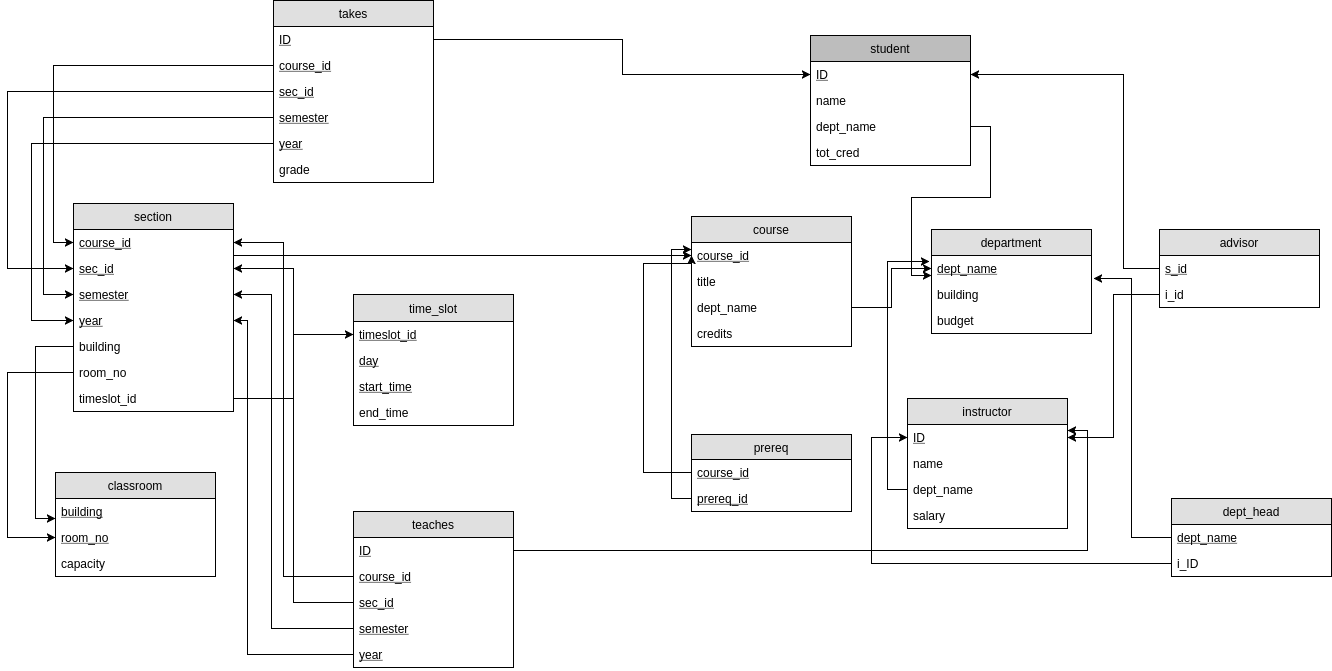

The diagram above was exported from draw.io. Its source (the exported page's mxGraphModel, read from the mxfile embedded in the PNG):
<mxGraphModel dx="872" dy="473" grid="1" gridSize="12" guides="1" tooltips="1" connect="1" arrows="1" fold="1" page="1" pageScale="1" pageWidth="1654" pageHeight="2336" background="#ffffff" math="0" shadow="0">
  <root>
    <mxCell id="0" />
    <mxCell id="1" parent="0" />
    <mxCell id="28" value="takes" style="swimlane;fontStyle=0;childLayout=stackLayout;horizontal=1;startSize=26;fillColor=#e0e0e0;horizontalStack=0;resizeParent=1;resizeParentMax=0;resizeLast=0;collapsible=1;marginBottom=0;swimlaneFillColor=#ffffff;align=center;" parent="1" vertex="1">
      <mxGeometry x="290" y="157" width="160" height="182" as="geometry" />
    </mxCell>
    <mxCell id="29" value="ID" style="text;strokeColor=none;fillColor=none;spacingLeft=4;spacingRight=4;overflow=hidden;rotatable=0;points=[[0,0.5],[1,0.5]];portConstraint=eastwest;fontStyle=4" parent="28" vertex="1">
      <mxGeometry y="26" width="160" height="26" as="geometry" />
    </mxCell>
    <mxCell id="30" value="course_id" style="text;strokeColor=none;fillColor=none;spacingLeft=4;spacingRight=4;overflow=hidden;rotatable=0;points=[[0,0.5],[1,0.5]];portConstraint=eastwest;fontStyle=4" parent="28" vertex="1">
      <mxGeometry y="52" width="160" height="26" as="geometry" />
    </mxCell>
    <mxCell id="31" value="sec_id" style="text;strokeColor=none;fillColor=none;spacingLeft=4;spacingRight=4;overflow=hidden;rotatable=0;points=[[0,0.5],[1,0.5]];portConstraint=eastwest;fontStyle=4" parent="28" vertex="1">
      <mxGeometry y="78" width="160" height="26" as="geometry" />
    </mxCell>
    <mxCell id="32" value="semester" style="text;strokeColor=none;fillColor=none;spacingLeft=4;spacingRight=4;overflow=hidden;rotatable=0;points=[[0,0.5],[1,0.5]];portConstraint=eastwest;fontStyle=4" parent="28" vertex="1">
      <mxGeometry y="104" width="160" height="26" as="geometry" />
    </mxCell>
    <mxCell id="33" value="year" style="text;strokeColor=none;fillColor=none;spacingLeft=4;spacingRight=4;overflow=hidden;rotatable=0;points=[[0,0.5],[1,0.5]];portConstraint=eastwest;fontStyle=4" parent="28" vertex="1">
      <mxGeometry y="130" width="160" height="26" as="geometry" />
    </mxCell>
    <mxCell id="34" value="grade" style="text;strokeColor=none;fillColor=none;spacingLeft=4;spacingRight=4;overflow=hidden;rotatable=0;points=[[0,0.5],[1,0.5]];portConstraint=eastwest;" parent="28" vertex="1">
      <mxGeometry y="156" width="160" height="26" as="geometry" />
    </mxCell>
    <mxCell id="36" value="student" style="swimlane;fontStyle=0;childLayout=stackLayout;horizontal=1;startSize=26;fillColor=#BDBDBD;horizontalStack=0;resizeParent=1;resizeParentMax=0;resizeLast=0;collapsible=1;marginBottom=0;swimlaneFillColor=#ffffff;align=center;" parent="1" vertex="1">
      <mxGeometry x="827" y="192" width="160" height="130" as="geometry" />
    </mxCell>
    <mxCell id="37" value="ID" style="text;strokeColor=none;fillColor=none;spacingLeft=4;spacingRight=4;overflow=hidden;rotatable=0;points=[[0,0.5],[1,0.5]];portConstraint=eastwest;fontStyle=4" parent="36" vertex="1">
      <mxGeometry y="26" width="160" height="26" as="geometry" />
    </mxCell>
    <mxCell id="38" value="name" style="text;strokeColor=none;fillColor=none;spacingLeft=4;spacingRight=4;overflow=hidden;rotatable=0;points=[[0,0.5],[1,0.5]];portConstraint=eastwest;" parent="36" vertex="1">
      <mxGeometry y="52" width="160" height="26" as="geometry" />
    </mxCell>
    <mxCell id="39" value="dept_name" style="text;strokeColor=none;fillColor=none;spacingLeft=4;spacingRight=4;overflow=hidden;rotatable=0;points=[[0,0.5],[1,0.5]];portConstraint=eastwest;" parent="36" vertex="1">
      <mxGeometry y="78" width="160" height="26" as="geometry" />
    </mxCell>
    <mxCell id="40" value="tot_cred" style="text;strokeColor=none;fillColor=none;spacingLeft=4;spacingRight=4;overflow=hidden;rotatable=0;points=[[0,0.5],[1,0.5]];portConstraint=eastwest;" parent="36" vertex="1">
      <mxGeometry y="104" width="160" height="26" as="geometry" />
    </mxCell>
    <mxCell id="112" style="edgeStyle=orthogonalEdgeStyle;rounded=0;html=1;exitX=0;exitY=0.5;entryX=0;entryY=0.5;jettySize=auto;orthogonalLoop=1;" parent="36" source="39" target="39" edge="1">
      <mxGeometry relative="1" as="geometry" />
    </mxCell>
    <mxCell id="41" value="section" style="swimlane;fontStyle=0;childLayout=stackLayout;horizontal=1;startSize=26;fillColor=#e0e0e0;horizontalStack=0;resizeParent=1;resizeParentMax=0;resizeLast=0;collapsible=1;marginBottom=0;swimlaneFillColor=#ffffff;align=center;" parent="1" vertex="1">
      <mxGeometry x="90" y="360" width="160" height="208" as="geometry" />
    </mxCell>
    <mxCell id="42" value="course_id" style="text;strokeColor=none;fillColor=none;spacingLeft=4;spacingRight=4;overflow=hidden;rotatable=0;points=[[0,0.5],[1,0.5]];portConstraint=eastwest;fontStyle=4" parent="41" vertex="1">
      <mxGeometry y="26" width="160" height="26" as="geometry" />
    </mxCell>
    <mxCell id="43" value="sec_id" style="text;strokeColor=none;fillColor=none;spacingLeft=4;spacingRight=4;overflow=hidden;rotatable=0;points=[[0,0.5],[1,0.5]];portConstraint=eastwest;fontStyle=4" parent="41" vertex="1">
      <mxGeometry y="52" width="160" height="26" as="geometry" />
    </mxCell>
    <mxCell id="44" value="semester" style="text;strokeColor=none;fillColor=none;spacingLeft=4;spacingRight=4;overflow=hidden;rotatable=0;points=[[0,0.5],[1,0.5]];portConstraint=eastwest;fontStyle=4" parent="41" vertex="1">
      <mxGeometry y="78" width="160" height="26" as="geometry" />
    </mxCell>
    <mxCell id="45" value="year" style="text;strokeColor=none;fillColor=none;spacingLeft=4;spacingRight=4;overflow=hidden;rotatable=0;points=[[0,0.5],[1,0.5]];portConstraint=eastwest;fontStyle=4" parent="41" vertex="1">
      <mxGeometry y="104" width="160" height="26" as="geometry" />
    </mxCell>
    <mxCell id="46" value="building" style="text;strokeColor=none;fillColor=none;spacingLeft=4;spacingRight=4;overflow=hidden;rotatable=0;points=[[0,0.5],[1,0.5]];portConstraint=eastwest;fontStyle=0" parent="41" vertex="1">
      <mxGeometry y="130" width="160" height="26" as="geometry" />
    </mxCell>
    <mxCell id="47" value="room_no" style="text;strokeColor=none;fillColor=none;spacingLeft=4;spacingRight=4;overflow=hidden;rotatable=0;points=[[0,0.5],[1,0.5]];portConstraint=eastwest;fontStyle=0" parent="41" vertex="1">
      <mxGeometry y="156" width="160" height="26" as="geometry" />
    </mxCell>
    <mxCell id="48" value="timeslot_id" style="text;strokeColor=none;fillColor=none;spacingLeft=4;spacingRight=4;overflow=hidden;rotatable=0;points=[[0,0.5],[1,0.5]];portConstraint=eastwest;fontStyle=0" parent="41" vertex="1">
      <mxGeometry y="182" width="160" height="26" as="geometry" />
    </mxCell>
    <mxCell id="49" value="time_slot" style="swimlane;fontStyle=0;childLayout=stackLayout;horizontal=1;startSize=27;fillColor=#e0e0e0;horizontalStack=0;resizeParent=1;resizeParentMax=0;resizeLast=0;collapsible=1;marginBottom=0;swimlaneFillColor=#ffffff;align=center;" parent="1" vertex="1">
      <mxGeometry x="370" y="451" width="160" height="131" as="geometry" />
    </mxCell>
    <mxCell id="50" value="timeslot_id" style="text;strokeColor=none;fillColor=none;spacingLeft=4;spacingRight=4;overflow=hidden;rotatable=0;points=[[0,0.5],[1,0.5]];portConstraint=eastwest;fontStyle=4" parent="49" vertex="1">
      <mxGeometry y="27" width="160" height="26" as="geometry" />
    </mxCell>
    <mxCell id="51" value="day" style="text;strokeColor=none;fillColor=none;spacingLeft=4;spacingRight=4;overflow=hidden;rotatable=0;points=[[0,0.5],[1,0.5]];portConstraint=eastwest;fontStyle=4" parent="49" vertex="1">
      <mxGeometry y="53" width="160" height="26" as="geometry" />
    </mxCell>
    <mxCell id="52" value="start_time" style="text;strokeColor=none;fillColor=none;spacingLeft=4;spacingRight=4;overflow=hidden;rotatable=0;points=[[0,0.5],[1,0.5]];portConstraint=eastwest;fontStyle=4" parent="49" vertex="1">
      <mxGeometry y="79" width="160" height="26" as="geometry" />
    </mxCell>
    <mxCell id="53" value="end_time" style="text;strokeColor=none;fillColor=none;spacingLeft=4;spacingRight=4;overflow=hidden;rotatable=0;points=[[0,0.5],[1,0.5]];portConstraint=eastwest;fontStyle=0" parent="49" vertex="1">
      <mxGeometry y="105" width="160" height="26" as="geometry" />
    </mxCell>
    <mxCell id="54" value="classroom" style="swimlane;fontStyle=0;childLayout=stackLayout;horizontal=1;startSize=26;fillColor=#e0e0e0;horizontalStack=0;resizeParent=1;resizeParentMax=0;resizeLast=0;collapsible=1;marginBottom=0;swimlaneFillColor=#ffffff;align=center;" parent="1" vertex="1">
      <mxGeometry x="72" y="629" width="160" height="104" as="geometry" />
    </mxCell>
    <mxCell id="55" value="building" style="text;strokeColor=none;fillColor=none;spacingLeft=4;spacingRight=4;overflow=hidden;rotatable=0;points=[[0,0.5],[1,0.5]];portConstraint=eastwest;fontStyle=4" parent="54" vertex="1">
      <mxGeometry y="26" width="160" height="26" as="geometry" />
    </mxCell>
    <mxCell id="56" value="room_no" style="text;strokeColor=none;fillColor=none;spacingLeft=4;spacingRight=4;overflow=hidden;rotatable=0;points=[[0,0.5],[1,0.5]];portConstraint=eastwest;fontStyle=4" parent="54" vertex="1">
      <mxGeometry y="52" width="160" height="26" as="geometry" />
    </mxCell>
    <mxCell id="57" value="capacity" style="text;strokeColor=none;fillColor=none;spacingLeft=4;spacingRight=4;overflow=hidden;rotatable=0;points=[[0,0.5],[1,0.5]];portConstraint=eastwest;" parent="54" vertex="1">
      <mxGeometry y="78" width="160" height="26" as="geometry" />
    </mxCell>
    <mxCell id="58" value="teaches" style="swimlane;fontStyle=0;childLayout=stackLayout;horizontal=1;startSize=26;fillColor=#e0e0e0;horizontalStack=0;resizeParent=1;resizeParentMax=0;resizeLast=0;collapsible=1;marginBottom=0;swimlaneFillColor=#ffffff;align=center;" parent="1" vertex="1">
      <mxGeometry x="370" y="668" width="160" height="156" as="geometry" />
    </mxCell>
    <mxCell id="59" value="ID" style="text;strokeColor=none;fillColor=none;spacingLeft=4;spacingRight=4;overflow=hidden;rotatable=0;points=[[0,0.5],[1,0.5]];portConstraint=eastwest;fontStyle=4" parent="58" vertex="1">
      <mxGeometry y="26" width="160" height="26" as="geometry" />
    </mxCell>
    <mxCell id="60" value="course_id" style="text;strokeColor=none;fillColor=none;spacingLeft=4;spacingRight=4;overflow=hidden;rotatable=0;points=[[0,0.5],[1,0.5]];portConstraint=eastwest;fontStyle=4" parent="58" vertex="1">
      <mxGeometry y="52" width="160" height="26" as="geometry" />
    </mxCell>
    <mxCell id="61" value="sec_id" style="text;strokeColor=none;fillColor=none;spacingLeft=4;spacingRight=4;overflow=hidden;rotatable=0;points=[[0,0.5],[1,0.5]];portConstraint=eastwest;fontStyle=4" parent="58" vertex="1">
      <mxGeometry y="78" width="160" height="26" as="geometry" />
    </mxCell>
    <mxCell id="62" value="semester" style="text;strokeColor=none;fillColor=none;spacingLeft=4;spacingRight=4;overflow=hidden;rotatable=0;points=[[0,0.5],[1,0.5]];portConstraint=eastwest;fontStyle=4" parent="58" vertex="1">
      <mxGeometry y="104" width="160" height="26" as="geometry" />
    </mxCell>
    <mxCell id="63" value="year" style="text;strokeColor=none;fillColor=none;spacingLeft=4;spacingRight=4;overflow=hidden;rotatable=0;points=[[0,0.5],[1,0.5]];portConstraint=eastwest;fontStyle=4" parent="58" vertex="1">
      <mxGeometry y="130" width="160" height="26" as="geometry" />
    </mxCell>
    <mxCell id="64" value="course" style="swimlane;fontStyle=0;childLayout=stackLayout;horizontal=1;startSize=26;fillColor=#e0e0e0;horizontalStack=0;resizeParent=1;resizeParentMax=0;resizeLast=0;collapsible=1;marginBottom=0;swimlaneFillColor=#ffffff;align=center;" parent="1" vertex="1">
      <mxGeometry x="708" y="373" width="160" height="130" as="geometry" />
    </mxCell>
    <mxCell id="65" value="course_id" style="text;strokeColor=none;fillColor=none;spacingLeft=4;spacingRight=4;overflow=hidden;rotatable=0;points=[[0,0.5],[1,0.5]];portConstraint=eastwest;fontStyle=4" parent="64" vertex="1">
      <mxGeometry y="26" width="160" height="26" as="geometry" />
    </mxCell>
    <mxCell id="66" value="title" style="text;strokeColor=none;fillColor=none;spacingLeft=4;spacingRight=4;overflow=hidden;rotatable=0;points=[[0,0.5],[1,0.5]];portConstraint=eastwest;" parent="64" vertex="1">
      <mxGeometry y="52" width="160" height="26" as="geometry" />
    </mxCell>
    <mxCell id="67" value="dept_name" style="text;strokeColor=none;fillColor=none;spacingLeft=4;spacingRight=4;overflow=hidden;rotatable=0;points=[[0,0.5],[1,0.5]];portConstraint=eastwest;" parent="64" vertex="1">
      <mxGeometry y="78" width="160" height="26" as="geometry" />
    </mxCell>
    <mxCell id="68" value="credits" style="text;strokeColor=none;fillColor=none;spacingLeft=4;spacingRight=4;overflow=hidden;rotatable=0;points=[[0,0.5],[1,0.5]];portConstraint=eastwest;" parent="64" vertex="1">
      <mxGeometry y="104" width="160" height="26" as="geometry" />
    </mxCell>
    <mxCell id="69" value="prereq" style="swimlane;fontStyle=0;childLayout=stackLayout;horizontal=1;startSize=25;fillColor=#e0e0e0;horizontalStack=0;resizeParent=1;resizeParentMax=0;resizeLast=0;collapsible=1;marginBottom=0;swimlaneFillColor=#ffffff;align=center;" parent="1" vertex="1">
      <mxGeometry x="708" y="591" width="160" height="77" as="geometry" />
    </mxCell>
    <mxCell id="70" value="course_id" style="text;strokeColor=none;fillColor=none;spacingLeft=4;spacingRight=4;overflow=hidden;rotatable=0;points=[[0,0.5],[1,0.5]];portConstraint=eastwest;fontStyle=4" parent="69" vertex="1">
      <mxGeometry y="25" width="160" height="26" as="geometry" />
    </mxCell>
    <mxCell id="71" value="prereq_id" style="text;strokeColor=none;fillColor=none;spacingLeft=4;spacingRight=4;overflow=hidden;rotatable=0;points=[[0,0.5],[1,0.5]];portConstraint=eastwest;fontStyle=4" parent="69" vertex="1">
      <mxGeometry y="51" width="160" height="26" as="geometry" />
    </mxCell>
    <mxCell id="73" value="instructor" style="swimlane;fontStyle=0;childLayout=stackLayout;horizontal=1;startSize=26;fillColor=#e0e0e0;horizontalStack=0;resizeParent=1;resizeParentMax=0;resizeLast=0;collapsible=1;marginBottom=0;swimlaneFillColor=#ffffff;align=center;" parent="1" vertex="1">
      <mxGeometry x="924" y="555" width="160" height="130" as="geometry" />
    </mxCell>
    <mxCell id="74" value="ID" style="text;strokeColor=none;fillColor=none;spacingLeft=4;spacingRight=4;overflow=hidden;rotatable=0;points=[[0,0.5],[1,0.5]];portConstraint=eastwest;fontStyle=4" parent="73" vertex="1">
      <mxGeometry y="26" width="160" height="26" as="geometry" />
    </mxCell>
    <mxCell id="75" value="name" style="text;strokeColor=none;fillColor=none;spacingLeft=4;spacingRight=4;overflow=hidden;rotatable=0;points=[[0,0.5],[1,0.5]];portConstraint=eastwest;" parent="73" vertex="1">
      <mxGeometry y="52" width="160" height="26" as="geometry" />
    </mxCell>
    <mxCell id="76" value="dept_name&#10;" style="text;strokeColor=none;fillColor=none;spacingLeft=4;spacingRight=4;overflow=hidden;rotatable=0;points=[[0,0.5],[1,0.5]];portConstraint=eastwest;" parent="73" vertex="1">
      <mxGeometry y="78" width="160" height="26" as="geometry" />
    </mxCell>
    <mxCell id="77" value="salary" style="text;strokeColor=none;fillColor=none;spacingLeft=4;spacingRight=4;overflow=hidden;rotatable=0;points=[[0,0.5],[1,0.5]];portConstraint=eastwest;" parent="73" vertex="1">
      <mxGeometry y="104" width="160" height="26" as="geometry" />
    </mxCell>
    <mxCell id="80" value="department" style="swimlane;fontStyle=0;childLayout=stackLayout;horizontal=1;startSize=26;fillColor=#e0e0e0;horizontalStack=0;resizeParent=1;resizeParentMax=0;resizeLast=0;collapsible=1;marginBottom=0;swimlaneFillColor=#ffffff;align=center;" parent="1" vertex="1">
      <mxGeometry x="948" y="386" width="160" height="104" as="geometry" />
    </mxCell>
    <mxCell id="81" value="dept_name" style="text;strokeColor=none;fillColor=none;spacingLeft=4;spacingRight=4;overflow=hidden;rotatable=0;points=[[0,0.5],[1,0.5]];portConstraint=eastwest;fontStyle=4" parent="80" vertex="1">
      <mxGeometry y="26" width="160" height="26" as="geometry" />
    </mxCell>
    <mxCell id="82" value="building" style="text;strokeColor=none;fillColor=none;spacingLeft=4;spacingRight=4;overflow=hidden;rotatable=0;points=[[0,0.5],[1,0.5]];portConstraint=eastwest;" parent="80" vertex="1">
      <mxGeometry y="52" width="160" height="26" as="geometry" />
    </mxCell>
    <mxCell id="83" value="budget" style="text;strokeColor=none;fillColor=none;spacingLeft=4;spacingRight=4;overflow=hidden;rotatable=0;points=[[0,0.5],[1,0.5]];portConstraint=eastwest;" parent="80" vertex="1">
      <mxGeometry y="78" width="160" height="26" as="geometry" />
    </mxCell>
    <mxCell id="84" value="advisor" style="swimlane;fontStyle=0;childLayout=stackLayout;horizontal=1;startSize=26;fillColor=#e0e0e0;horizontalStack=0;resizeParent=1;resizeParentMax=0;resizeLast=0;collapsible=1;marginBottom=0;swimlaneFillColor=#ffffff;align=center;" parent="1" vertex="1">
      <mxGeometry x="1176" y="386" width="160" height="78" as="geometry" />
    </mxCell>
    <mxCell id="85" value="s_id" style="text;strokeColor=none;fillColor=none;spacingLeft=4;spacingRight=4;overflow=hidden;rotatable=0;points=[[0,0.5],[1,0.5]];portConstraint=eastwest;fontStyle=4" parent="84" vertex="1">
      <mxGeometry y="26" width="160" height="26" as="geometry" />
    </mxCell>
    <mxCell id="86" value="i_id" style="text;strokeColor=none;fillColor=none;spacingLeft=4;spacingRight=4;overflow=hidden;rotatable=0;points=[[0,0.5],[1,0.5]];portConstraint=eastwest;" parent="84" vertex="1">
      <mxGeometry y="52" width="160" height="26" as="geometry" />
    </mxCell>
    <mxCell id="88" style="edgeStyle=orthogonalEdgeStyle;rounded=0;html=1;exitX=1;exitY=0.5;entryX=0;entryY=0.5;jettySize=auto;orthogonalLoop=1;" parent="1" source="29" target="37" edge="1">
      <mxGeometry relative="1" as="geometry" />
    </mxCell>
    <mxCell id="89" style="edgeStyle=orthogonalEdgeStyle;rounded=0;html=1;exitX=0;exitY=0.5;entryX=0;entryY=0.5;jettySize=auto;orthogonalLoop=1;" parent="1" source="30" target="42" edge="1">
      <mxGeometry relative="1" as="geometry" />
    </mxCell>
    <mxCell id="90" style="edgeStyle=orthogonalEdgeStyle;rounded=0;html=1;exitX=0;exitY=0.5;entryX=0;entryY=0.5;jettySize=auto;orthogonalLoop=1;" parent="1" source="31" target="43" edge="1">
      <mxGeometry relative="1" as="geometry">
        <Array as="points">
          <mxPoint x="24" y="248" />
          <mxPoint x="24" y="425" />
        </Array>
      </mxGeometry>
    </mxCell>
    <mxCell id="91" style="edgeStyle=orthogonalEdgeStyle;rounded=0;html=1;exitX=0;exitY=0.5;entryX=0;entryY=0.5;jettySize=auto;orthogonalLoop=1;" parent="1" source="32" target="44" edge="1">
      <mxGeometry relative="1" as="geometry">
        <Array as="points">
          <mxPoint x="60" y="274" />
          <mxPoint x="60" y="451" />
        </Array>
      </mxGeometry>
    </mxCell>
    <mxCell id="92" style="edgeStyle=orthogonalEdgeStyle;rounded=0;html=1;exitX=0;exitY=0.5;entryX=0;entryY=0.5;jettySize=auto;orthogonalLoop=1;" parent="1" source="33" target="45" edge="1">
      <mxGeometry relative="1" as="geometry">
        <Array as="points">
          <mxPoint x="48" y="300" />
          <mxPoint x="48" y="477" />
        </Array>
      </mxGeometry>
    </mxCell>
    <mxCell id="93" style="edgeStyle=orthogonalEdgeStyle;rounded=0;html=1;exitX=1;exitY=0.5;entryX=0;entryY=0.5;jettySize=auto;orthogonalLoop=1;" parent="1" source="42" target="65" edge="1">
      <mxGeometry relative="1" as="geometry">
        <Array as="points">
          <mxPoint x="250" y="412" />
        </Array>
      </mxGeometry>
    </mxCell>
    <mxCell id="94" style="edgeStyle=orthogonalEdgeStyle;rounded=0;html=1;exitX=0;exitY=0.5;entryX=0;entryY=0.769;entryPerimeter=0;jettySize=auto;orthogonalLoop=1;" parent="1" source="46" target="55" edge="1">
      <mxGeometry relative="1" as="geometry" />
    </mxCell>
    <mxCell id="95" style="edgeStyle=orthogonalEdgeStyle;rounded=0;html=1;exitX=0;exitY=0.5;entryX=0;entryY=0.5;jettySize=auto;orthogonalLoop=1;" parent="1" source="47" target="56" edge="1">
      <mxGeometry relative="1" as="geometry">
        <Array as="points">
          <mxPoint x="24" y="529" />
          <mxPoint x="24" y="694" />
        </Array>
      </mxGeometry>
    </mxCell>
    <mxCell id="97" style="edgeStyle=orthogonalEdgeStyle;rounded=0;html=1;exitX=1;exitY=0.5;entryX=0;entryY=0.5;jettySize=auto;orthogonalLoop=1;" parent="1" source="48" target="50" edge="1">
      <mxGeometry relative="1" as="geometry" />
    </mxCell>
    <mxCell id="99" style="edgeStyle=orthogonalEdgeStyle;rounded=0;html=1;exitX=0;exitY=0.5;entryX=1;entryY=0.5;jettySize=auto;orthogonalLoop=1;" parent="1" source="60" target="42" edge="1">
      <mxGeometry relative="1" as="geometry">
        <Array as="points">
          <mxPoint x="300" y="733" />
          <mxPoint x="300" y="399" />
        </Array>
      </mxGeometry>
    </mxCell>
    <mxCell id="100" style="edgeStyle=orthogonalEdgeStyle;rounded=0;html=1;exitX=0;exitY=0.5;entryX=1;entryY=0.5;jettySize=auto;orthogonalLoop=1;" parent="1" source="61" target="43" edge="1">
      <mxGeometry relative="1" as="geometry" />
    </mxCell>
    <mxCell id="101" style="edgeStyle=orthogonalEdgeStyle;rounded=0;html=1;exitX=0;exitY=0.5;entryX=1;entryY=0.5;jettySize=auto;orthogonalLoop=1;" parent="1" source="62" target="44" edge="1">
      <mxGeometry relative="1" as="geometry">
        <Array as="points">
          <mxPoint x="288" y="785" />
          <mxPoint x="288" y="451" />
        </Array>
      </mxGeometry>
    </mxCell>
    <mxCell id="102" style="edgeStyle=orthogonalEdgeStyle;rounded=0;html=1;exitX=0;exitY=0.5;jettySize=auto;orthogonalLoop=1;" parent="1" source="63" target="45" edge="1">
      <mxGeometry relative="1" as="geometry">
        <Array as="points">
          <mxPoint x="264" y="811" />
          <mxPoint x="264" y="477" />
        </Array>
      </mxGeometry>
    </mxCell>
    <mxCell id="103" style="edgeStyle=orthogonalEdgeStyle;rounded=0;html=1;exitX=0;exitY=0.5;entryX=0;entryY=0.5;jettySize=auto;orthogonalLoop=1;" parent="1" source="70" target="65" edge="1">
      <mxGeometry relative="1" as="geometry">
        <Array as="points">
          <mxPoint x="660" y="629" />
          <mxPoint x="660" y="420" />
          <mxPoint x="708" y="420" />
        </Array>
      </mxGeometry>
    </mxCell>
    <mxCell id="104" style="edgeStyle=orthogonalEdgeStyle;rounded=0;html=1;exitX=0;exitY=0.5;entryX=0;entryY=0.25;jettySize=auto;orthogonalLoop=1;" parent="1" source="71" target="64" edge="1">
      <mxGeometry relative="1" as="geometry" />
    </mxCell>
    <mxCell id="105" style="edgeStyle=orthogonalEdgeStyle;rounded=0;html=1;exitX=1;exitY=0.5;entryX=0;entryY=0.5;jettySize=auto;orthogonalLoop=1;" parent="1" source="67" target="81" edge="1">
      <mxGeometry relative="1" as="geometry" />
    </mxCell>
    <mxCell id="111" style="edgeStyle=orthogonalEdgeStyle;rounded=0;html=1;exitX=0;exitY=0.5;entryX=-0.012;entryY=0.231;entryPerimeter=0;jettySize=auto;orthogonalLoop=1;" parent="1" source="76" target="81" edge="1">
      <mxGeometry relative="1" as="geometry" />
    </mxCell>
    <mxCell id="113" style="edgeStyle=orthogonalEdgeStyle;rounded=0;html=1;exitX=1;exitY=0.5;entryX=0;entryY=0.769;entryPerimeter=0;jettySize=auto;orthogonalLoop=1;" parent="1" source="39" target="81" edge="1">
      <mxGeometry relative="1" as="geometry" />
    </mxCell>
    <mxCell id="114" style="edgeStyle=orthogonalEdgeStyle;rounded=0;html=1;exitX=0;exitY=0.5;entryX=1;entryY=0.5;jettySize=auto;orthogonalLoop=1;" parent="1" source="86" target="74" edge="1">
      <mxGeometry relative="1" as="geometry" />
    </mxCell>
    <mxCell id="115" style="edgeStyle=orthogonalEdgeStyle;rounded=0;html=1;exitX=1;exitY=0.5;entryX=1;entryY=0.231;entryPerimeter=0;jettySize=auto;orthogonalLoop=1;" parent="1" source="59" target="74" edge="1">
      <mxGeometry relative="1" as="geometry" />
    </mxCell>
    <mxCell id="116" style="edgeStyle=orthogonalEdgeStyle;rounded=0;html=1;exitX=0;exitY=0.5;entryX=1;entryY=0.5;jettySize=auto;orthogonalLoop=1;" parent="1" source="85" target="37" edge="1">
      <mxGeometry relative="1" as="geometry">
        <Array as="points">
          <mxPoint x="1140" y="425" />
          <mxPoint x="1140" y="231" />
        </Array>
      </mxGeometry>
    </mxCell>
    <mxCell id="117" value="dept_head" style="swimlane;fontStyle=0;childLayout=stackLayout;horizontal=1;startSize=26;fillColor=#e0e0e0;horizontalStack=0;resizeParent=1;resizeParentMax=0;resizeLast=0;collapsible=1;marginBottom=0;swimlaneFillColor=#ffffff;align=center;" vertex="1" parent="1">
      <mxGeometry x="1188" y="655" width="160" height="78" as="geometry" />
    </mxCell>
    <mxCell id="118" value="dept_name" style="text;strokeColor=none;fillColor=none;spacingLeft=4;spacingRight=4;overflow=hidden;rotatable=0;points=[[0,0.5],[1,0.5]];portConstraint=eastwest;fontStyle=4" vertex="1" parent="117">
      <mxGeometry y="26" width="160" height="26" as="geometry" />
    </mxCell>
    <mxCell id="119" value="i_ID" style="text;strokeColor=none;fillColor=none;spacingLeft=4;spacingRight=4;overflow=hidden;rotatable=0;points=[[0,0.5],[1,0.5]];portConstraint=eastwest;" vertex="1" parent="117">
      <mxGeometry y="52" width="160" height="26" as="geometry" />
    </mxCell>
    <mxCell id="121" style="edgeStyle=orthogonalEdgeStyle;rounded=0;html=1;exitX=0;exitY=0.5;entryX=1.013;entryY=0.885;entryPerimeter=0;jettySize=auto;orthogonalLoop=1;" edge="1" parent="1" source="118" target="81">
      <mxGeometry relative="1" as="geometry" />
    </mxCell>
    <mxCell id="122" style="edgeStyle=orthogonalEdgeStyle;rounded=0;html=1;exitX=0;exitY=0.5;entryX=0;entryY=0.5;jettySize=auto;orthogonalLoop=1;" edge="1" parent="1" source="119" target="74">
      <mxGeometry relative="1" as="geometry">
        <Array as="points">
          <mxPoint x="888" y="720" />
          <mxPoint x="888" y="594" />
        </Array>
      </mxGeometry>
    </mxCell>
  </root>
</mxGraphModel>